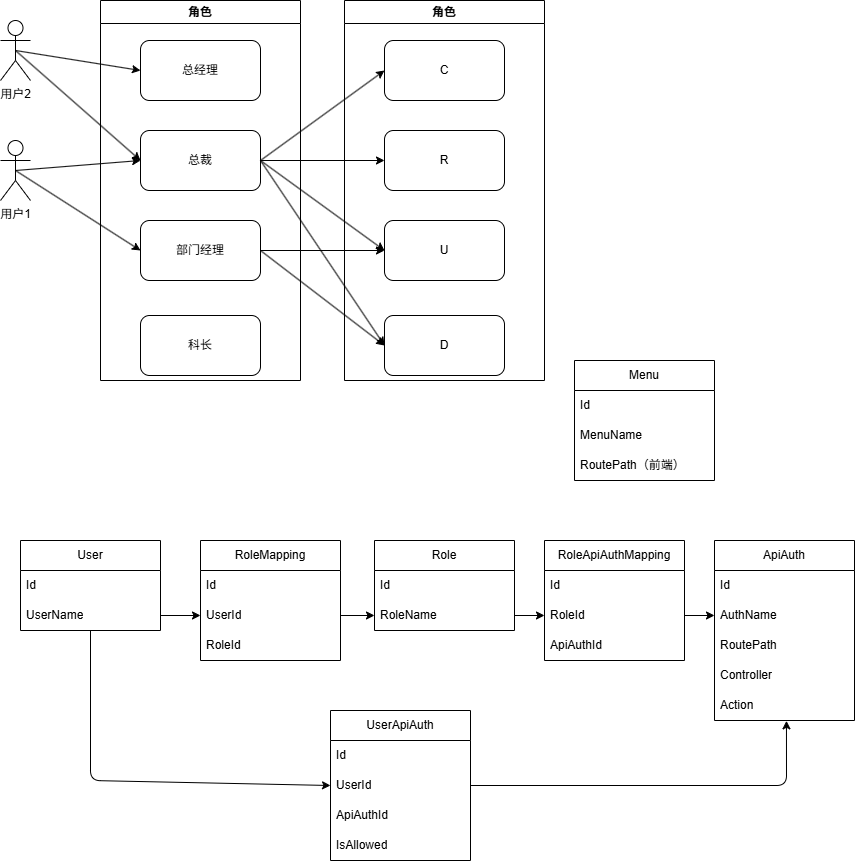

The diagram above was exported from draw.io. Its source (the exported page's mxGraphModel, read from the mxfile embedded in the PNG):
<mxGraphModel dx="999" dy="907" grid="1" gridSize="10" guides="1" tooltips="1" connect="1" arrows="1" fold="1" page="1" pageScale="1" pageWidth="827" pageHeight="1169" math="0" shadow="0">
  <root>
    <mxCell id="0" />
    <mxCell id="1" parent="0" />
    <mxCell id="17" style="edgeStyle=none;html=1;exitX=0.5;exitY=0.5;exitDx=0;exitDy=0;exitPerimeter=0;entryX=0;entryY=0.5;entryDx=0;entryDy=0;" edge="1" parent="1" source="2" target="9">
      <mxGeometry relative="1" as="geometry" />
    </mxCell>
    <mxCell id="18" style="edgeStyle=none;html=1;exitX=0.5;exitY=0.5;exitDx=0;exitDy=0;exitPerimeter=0;entryX=0;entryY=0.5;entryDx=0;entryDy=0;" edge="1" parent="1" source="2" target="10">
      <mxGeometry relative="1" as="geometry" />
    </mxCell>
    <mxCell id="2" value="用户1" style="shape=umlActor;verticalLabelPosition=bottom;verticalAlign=top;html=1;outlineConnect=0;" vertex="1" parent="1">
      <mxGeometry x="40" y="190" width="30" height="60" as="geometry" />
    </mxCell>
    <mxCell id="7" value="角色" style="swimlane;whiteSpace=wrap;html=1;" vertex="1" parent="1">
      <mxGeometry x="140" y="50" width="200" height="380" as="geometry" />
    </mxCell>
    <mxCell id="8" value="总经理" style="rounded=1;whiteSpace=wrap;html=1;" vertex="1" parent="7">
      <mxGeometry x="40" y="40" width="120" height="60" as="geometry" />
    </mxCell>
    <mxCell id="9" value="总裁" style="rounded=1;whiteSpace=wrap;html=1;" vertex="1" parent="7">
      <mxGeometry x="40" y="130" width="120" height="60" as="geometry" />
    </mxCell>
    <mxCell id="10" value="部门经理" style="rounded=1;whiteSpace=wrap;html=1;" vertex="1" parent="7">
      <mxGeometry x="40" y="220" width="120" height="60" as="geometry" />
    </mxCell>
    <mxCell id="11" value="科长" style="rounded=1;whiteSpace=wrap;html=1;" vertex="1" parent="7">
      <mxGeometry x="40" y="315" width="120" height="60" as="geometry" />
    </mxCell>
    <mxCell id="12" value="角色" style="swimlane;whiteSpace=wrap;html=1;" vertex="1" parent="1">
      <mxGeometry x="384" y="50" width="200" height="380" as="geometry" />
    </mxCell>
    <mxCell id="13" value="C" style="rounded=1;whiteSpace=wrap;html=1;" vertex="1" parent="12">
      <mxGeometry x="40" y="40" width="120" height="60" as="geometry" />
    </mxCell>
    <mxCell id="14" value="R" style="rounded=1;whiteSpace=wrap;html=1;" vertex="1" parent="12">
      <mxGeometry x="40" y="130" width="120" height="60" as="geometry" />
    </mxCell>
    <mxCell id="15" value="U" style="rounded=1;whiteSpace=wrap;html=1;" vertex="1" parent="12">
      <mxGeometry x="40" y="220" width="120" height="60" as="geometry" />
    </mxCell>
    <mxCell id="16" value="D" style="rounded=1;whiteSpace=wrap;html=1;" vertex="1" parent="12">
      <mxGeometry x="40" y="315" width="120" height="60" as="geometry" />
    </mxCell>
    <mxCell id="19" style="edgeStyle=none;html=1;entryX=0;entryY=0.5;entryDx=0;entryDy=0;" edge="1" parent="1" target="13">
      <mxGeometry relative="1" as="geometry">
        <mxPoint x="300" y="210" as="sourcePoint" />
      </mxGeometry>
    </mxCell>
    <mxCell id="20" style="edgeStyle=none;html=1;exitX=1;exitY=0.5;exitDx=0;exitDy=0;entryX=0;entryY=0.5;entryDx=0;entryDy=0;" edge="1" parent="1" source="9" target="14">
      <mxGeometry relative="1" as="geometry" />
    </mxCell>
    <mxCell id="21" style="edgeStyle=none;html=1;exitX=1;exitY=0.5;exitDx=0;exitDy=0;entryX=0;entryY=0.5;entryDx=0;entryDy=0;" edge="1" parent="1" source="9" target="15">
      <mxGeometry relative="1" as="geometry" />
    </mxCell>
    <mxCell id="22" style="edgeStyle=none;html=1;exitX=1;exitY=0.5;exitDx=0;exitDy=0;entryX=0;entryY=0.5;entryDx=0;entryDy=0;" edge="1" parent="1" source="9" target="16">
      <mxGeometry relative="1" as="geometry" />
    </mxCell>
    <mxCell id="23" style="edgeStyle=none;html=1;exitX=1;exitY=0.5;exitDx=0;exitDy=0;entryX=0;entryY=0.5;entryDx=0;entryDy=0;" edge="1" parent="1" source="10" target="15">
      <mxGeometry relative="1" as="geometry" />
    </mxCell>
    <mxCell id="24" style="edgeStyle=none;html=1;exitX=1;exitY=0.5;exitDx=0;exitDy=0;entryX=0;entryY=0.5;entryDx=0;entryDy=0;" edge="1" parent="1" source="10" target="16">
      <mxGeometry relative="1" as="geometry" />
    </mxCell>
    <mxCell id="26" style="edgeStyle=none;html=1;exitX=0.5;exitY=0.5;exitDx=0;exitDy=0;exitPerimeter=0;entryX=0;entryY=0.5;entryDx=0;entryDy=0;" edge="1" parent="1" source="25" target="8">
      <mxGeometry relative="1" as="geometry" />
    </mxCell>
    <mxCell id="27" style="edgeStyle=none;html=1;exitX=0.5;exitY=0.5;exitDx=0;exitDy=0;exitPerimeter=0;entryX=0;entryY=0.5;entryDx=0;entryDy=0;" edge="1" parent="1" source="25" target="9">
      <mxGeometry relative="1" as="geometry" />
    </mxCell>
    <mxCell id="25" value="用户2" style="shape=umlActor;verticalLabelPosition=bottom;verticalAlign=top;html=1;outlineConnect=0;" vertex="1" parent="1">
      <mxGeometry x="40" y="70" width="30" height="60" as="geometry" />
    </mxCell>
    <mxCell id="64" style="edgeStyle=none;html=1;exitX=0.5;exitY=1;exitDx=0;exitDy=0;entryX=0;entryY=0.5;entryDx=0;entryDy=0;" edge="1" parent="1" source="28" target="57">
      <mxGeometry relative="1" as="geometry">
        <Array as="points">
          <mxPoint x="130" y="830" />
        </Array>
      </mxGeometry>
    </mxCell>
    <mxCell id="28" value="User" style="swimlane;fontStyle=0;childLayout=stackLayout;horizontal=1;startSize=30;horizontalStack=0;resizeParent=1;resizeParentMax=0;resizeLast=0;collapsible=1;marginBottom=0;whiteSpace=wrap;html=1;" vertex="1" parent="1">
      <mxGeometry x="60" y="590" width="140" height="90" as="geometry" />
    </mxCell>
    <mxCell id="29" value="Id" style="text;strokeColor=none;fillColor=none;align=left;verticalAlign=middle;spacingLeft=4;spacingRight=4;overflow=hidden;points=[[0,0.5],[1,0.5]];portConstraint=eastwest;rotatable=0;whiteSpace=wrap;html=1;" vertex="1" parent="28">
      <mxGeometry y="30" width="140" height="30" as="geometry" />
    </mxCell>
    <mxCell id="30" value="UserName" style="text;strokeColor=none;fillColor=none;align=left;verticalAlign=middle;spacingLeft=4;spacingRight=4;overflow=hidden;points=[[0,0.5],[1,0.5]];portConstraint=eastwest;rotatable=0;whiteSpace=wrap;html=1;" vertex="1" parent="28">
      <mxGeometry y="60" width="140" height="30" as="geometry" />
    </mxCell>
    <mxCell id="32" value="RoleMapping" style="swimlane;fontStyle=0;childLayout=stackLayout;horizontal=1;startSize=30;horizontalStack=0;resizeParent=1;resizeParentMax=0;resizeLast=0;collapsible=1;marginBottom=0;whiteSpace=wrap;html=1;" vertex="1" parent="1">
      <mxGeometry x="240" y="590" width="140" height="120" as="geometry" />
    </mxCell>
    <mxCell id="33" value="Id" style="text;strokeColor=none;fillColor=none;align=left;verticalAlign=middle;spacingLeft=4;spacingRight=4;overflow=hidden;points=[[0,0.5],[1,0.5]];portConstraint=eastwest;rotatable=0;whiteSpace=wrap;html=1;" vertex="1" parent="32">
      <mxGeometry y="30" width="140" height="30" as="geometry" />
    </mxCell>
    <mxCell id="34" value="UserId" style="text;strokeColor=none;fillColor=none;align=left;verticalAlign=middle;spacingLeft=4;spacingRight=4;overflow=hidden;points=[[0,0.5],[1,0.5]];portConstraint=eastwest;rotatable=0;whiteSpace=wrap;html=1;" vertex="1" parent="32">
      <mxGeometry y="60" width="140" height="30" as="geometry" />
    </mxCell>
    <mxCell id="35" value="RoleId" style="text;strokeColor=none;fillColor=none;align=left;verticalAlign=middle;spacingLeft=4;spacingRight=4;overflow=hidden;points=[[0,0.5],[1,0.5]];portConstraint=eastwest;rotatable=0;whiteSpace=wrap;html=1;" vertex="1" parent="32">
      <mxGeometry y="90" width="140" height="30" as="geometry" />
    </mxCell>
    <mxCell id="36" value="Role" style="swimlane;fontStyle=0;childLayout=stackLayout;horizontal=1;startSize=30;horizontalStack=0;resizeParent=1;resizeParentMax=0;resizeLast=0;collapsible=1;marginBottom=0;whiteSpace=wrap;html=1;" vertex="1" parent="1">
      <mxGeometry x="414" y="590" width="140" height="90" as="geometry" />
    </mxCell>
    <mxCell id="37" value="Id" style="text;strokeColor=none;fillColor=none;align=left;verticalAlign=middle;spacingLeft=4;spacingRight=4;overflow=hidden;points=[[0,0.5],[1,0.5]];portConstraint=eastwest;rotatable=0;whiteSpace=wrap;html=1;" vertex="1" parent="36">
      <mxGeometry y="30" width="140" height="30" as="geometry" />
    </mxCell>
    <mxCell id="38" value="RoleName" style="text;strokeColor=none;fillColor=none;align=left;verticalAlign=middle;spacingLeft=4;spacingRight=4;overflow=hidden;points=[[0,0.5],[1,0.5]];portConstraint=eastwest;rotatable=0;whiteSpace=wrap;html=1;" vertex="1" parent="36">
      <mxGeometry y="60" width="140" height="30" as="geometry" />
    </mxCell>
    <mxCell id="40" value="ApiAuth" style="swimlane;fontStyle=0;childLayout=stackLayout;horizontal=1;startSize=30;horizontalStack=0;resizeParent=1;resizeParentMax=0;resizeLast=0;collapsible=1;marginBottom=0;whiteSpace=wrap;html=1;" vertex="1" parent="1">
      <mxGeometry x="754" y="590" width="140" height="180" as="geometry" />
    </mxCell>
    <mxCell id="41" value="Id" style="text;strokeColor=none;fillColor=none;align=left;verticalAlign=middle;spacingLeft=4;spacingRight=4;overflow=hidden;points=[[0,0.5],[1,0.5]];portConstraint=eastwest;rotatable=0;whiteSpace=wrap;html=1;" vertex="1" parent="40">
      <mxGeometry y="30" width="140" height="30" as="geometry" />
    </mxCell>
    <mxCell id="42" value="AuthName" style="text;strokeColor=none;fillColor=none;align=left;verticalAlign=middle;spacingLeft=4;spacingRight=4;overflow=hidden;points=[[0,0.5],[1,0.5]];portConstraint=eastwest;rotatable=0;whiteSpace=wrap;html=1;" vertex="1" parent="40">
      <mxGeometry y="60" width="140" height="30" as="geometry" />
    </mxCell>
    <mxCell id="43" value="RoutePath" style="text;strokeColor=none;fillColor=none;align=left;verticalAlign=middle;spacingLeft=4;spacingRight=4;overflow=hidden;points=[[0,0.5],[1,0.5]];portConstraint=eastwest;rotatable=0;whiteSpace=wrap;html=1;" vertex="1" parent="40">
      <mxGeometry y="90" width="140" height="30" as="geometry" />
    </mxCell>
    <mxCell id="45" value="Controller" style="text;strokeColor=none;fillColor=none;align=left;verticalAlign=middle;spacingLeft=4;spacingRight=4;overflow=hidden;points=[[0,0.5],[1,0.5]];portConstraint=eastwest;rotatable=0;whiteSpace=wrap;html=1;" vertex="1" parent="40">
      <mxGeometry y="120" width="140" height="30" as="geometry" />
    </mxCell>
    <mxCell id="46" value="Action" style="text;strokeColor=none;fillColor=none;align=left;verticalAlign=middle;spacingLeft=4;spacingRight=4;overflow=hidden;points=[[0,0.5],[1,0.5]];portConstraint=eastwest;rotatable=0;whiteSpace=wrap;html=1;" vertex="1" parent="40">
      <mxGeometry y="150" width="140" height="30" as="geometry" />
    </mxCell>
    <mxCell id="47" value="Menu" style="swimlane;fontStyle=0;childLayout=stackLayout;horizontal=1;startSize=30;horizontalStack=0;resizeParent=1;resizeParentMax=0;resizeLast=0;collapsible=1;marginBottom=0;whiteSpace=wrap;html=1;" vertex="1" parent="1">
      <mxGeometry x="614" y="410" width="140" height="120" as="geometry" />
    </mxCell>
    <mxCell id="48" value="Id" style="text;strokeColor=none;fillColor=none;align=left;verticalAlign=middle;spacingLeft=4;spacingRight=4;overflow=hidden;points=[[0,0.5],[1,0.5]];portConstraint=eastwest;rotatable=0;whiteSpace=wrap;html=1;" vertex="1" parent="47">
      <mxGeometry y="30" width="140" height="30" as="geometry" />
    </mxCell>
    <mxCell id="49" value="MenuName" style="text;strokeColor=none;fillColor=none;align=left;verticalAlign=middle;spacingLeft=4;spacingRight=4;overflow=hidden;points=[[0,0.5],[1,0.5]];portConstraint=eastwest;rotatable=0;whiteSpace=wrap;html=1;" vertex="1" parent="47">
      <mxGeometry y="60" width="140" height="30" as="geometry" />
    </mxCell>
    <mxCell id="50" value="RoutePath（前端）" style="text;strokeColor=none;fillColor=none;align=left;verticalAlign=middle;spacingLeft=4;spacingRight=4;overflow=hidden;points=[[0,0.5],[1,0.5]];portConstraint=eastwest;rotatable=0;whiteSpace=wrap;html=1;" vertex="1" parent="47">
      <mxGeometry y="90" width="140" height="30" as="geometry" />
    </mxCell>
    <mxCell id="51" value="RoleApiAuthMapping" style="swimlane;fontStyle=0;childLayout=stackLayout;horizontal=1;startSize=30;horizontalStack=0;resizeParent=1;resizeParentMax=0;resizeLast=0;collapsible=1;marginBottom=0;whiteSpace=wrap;html=1;" vertex="1" parent="1">
      <mxGeometry x="584" y="590" width="140" height="120" as="geometry" />
    </mxCell>
    <mxCell id="52" value="Id" style="text;strokeColor=none;fillColor=none;align=left;verticalAlign=middle;spacingLeft=4;spacingRight=4;overflow=hidden;points=[[0,0.5],[1,0.5]];portConstraint=eastwest;rotatable=0;whiteSpace=wrap;html=1;" vertex="1" parent="51">
      <mxGeometry y="30" width="140" height="30" as="geometry" />
    </mxCell>
    <mxCell id="53" value="RoleId" style="text;strokeColor=none;fillColor=none;align=left;verticalAlign=middle;spacingLeft=4;spacingRight=4;overflow=hidden;points=[[0,0.5],[1,0.5]];portConstraint=eastwest;rotatable=0;whiteSpace=wrap;html=1;" vertex="1" parent="51">
      <mxGeometry y="60" width="140" height="30" as="geometry" />
    </mxCell>
    <mxCell id="54" value="ApiAuthId" style="text;strokeColor=none;fillColor=none;align=left;verticalAlign=middle;spacingLeft=4;spacingRight=4;overflow=hidden;points=[[0,0.5],[1,0.5]];portConstraint=eastwest;rotatable=0;whiteSpace=wrap;html=1;" vertex="1" parent="51">
      <mxGeometry y="90" width="140" height="30" as="geometry" />
    </mxCell>
    <mxCell id="55" value="UserApiAuth" style="swimlane;fontStyle=0;childLayout=stackLayout;horizontal=1;startSize=30;horizontalStack=0;resizeParent=1;resizeParentMax=0;resizeLast=0;collapsible=1;marginBottom=0;whiteSpace=wrap;html=1;" vertex="1" parent="1">
      <mxGeometry x="370" y="760" width="140" height="150" as="geometry" />
    </mxCell>
    <mxCell id="56" value="Id" style="text;strokeColor=none;fillColor=none;align=left;verticalAlign=middle;spacingLeft=4;spacingRight=4;overflow=hidden;points=[[0,0.5],[1,0.5]];portConstraint=eastwest;rotatable=0;whiteSpace=wrap;html=1;" vertex="1" parent="55">
      <mxGeometry y="30" width="140" height="30" as="geometry" />
    </mxCell>
    <mxCell id="57" value="UserId" style="text;strokeColor=none;fillColor=none;align=left;verticalAlign=middle;spacingLeft=4;spacingRight=4;overflow=hidden;points=[[0,0.5],[1,0.5]];portConstraint=eastwest;rotatable=0;whiteSpace=wrap;html=1;" vertex="1" parent="55">
      <mxGeometry y="60" width="140" height="30" as="geometry" />
    </mxCell>
    <mxCell id="58" value="ApiAuthId" style="text;strokeColor=none;fillColor=none;align=left;verticalAlign=middle;spacingLeft=4;spacingRight=4;overflow=hidden;points=[[0,0.5],[1,0.5]];portConstraint=eastwest;rotatable=0;whiteSpace=wrap;html=1;" vertex="1" parent="55">
      <mxGeometry y="90" width="140" height="30" as="geometry" />
    </mxCell>
    <mxCell id="59" value="IsAllowed" style="text;strokeColor=none;fillColor=none;align=left;verticalAlign=middle;spacingLeft=4;spacingRight=4;overflow=hidden;points=[[0,0.5],[1,0.5]];portConstraint=eastwest;rotatable=0;whiteSpace=wrap;html=1;" vertex="1" parent="55">
      <mxGeometry y="120" width="140" height="30" as="geometry" />
    </mxCell>
    <mxCell id="60" style="edgeStyle=none;html=1;exitX=1;exitY=0.5;exitDx=0;exitDy=0;entryX=0;entryY=0.5;entryDx=0;entryDy=0;" edge="1" parent="1" source="30" target="34">
      <mxGeometry relative="1" as="geometry" />
    </mxCell>
    <mxCell id="61" style="edgeStyle=none;html=1;exitX=1;exitY=0.5;exitDx=0;exitDy=0;entryX=0;entryY=0.5;entryDx=0;entryDy=0;" edge="1" parent="1" source="34" target="38">
      <mxGeometry relative="1" as="geometry" />
    </mxCell>
    <mxCell id="62" style="edgeStyle=none;html=1;exitX=1;exitY=0.5;exitDx=0;exitDy=0;entryX=0;entryY=0.5;entryDx=0;entryDy=0;" edge="1" parent="1" source="38" target="53">
      <mxGeometry relative="1" as="geometry" />
    </mxCell>
    <mxCell id="63" style="edgeStyle=none;html=1;exitX=1;exitY=0.5;exitDx=0;exitDy=0;entryX=0;entryY=0.5;entryDx=0;entryDy=0;" edge="1" parent="1" source="53" target="42">
      <mxGeometry relative="1" as="geometry" />
    </mxCell>
    <mxCell id="65" style="edgeStyle=none;html=1;exitX=1;exitY=0.5;exitDx=0;exitDy=0;entryX=0.514;entryY=1.011;entryDx=0;entryDy=0;entryPerimeter=0;" edge="1" parent="1" source="55" target="46">
      <mxGeometry relative="1" as="geometry">
        <Array as="points">
          <mxPoint x="826" y="835" />
        </Array>
      </mxGeometry>
    </mxCell>
  </root>
</mxGraphModel>